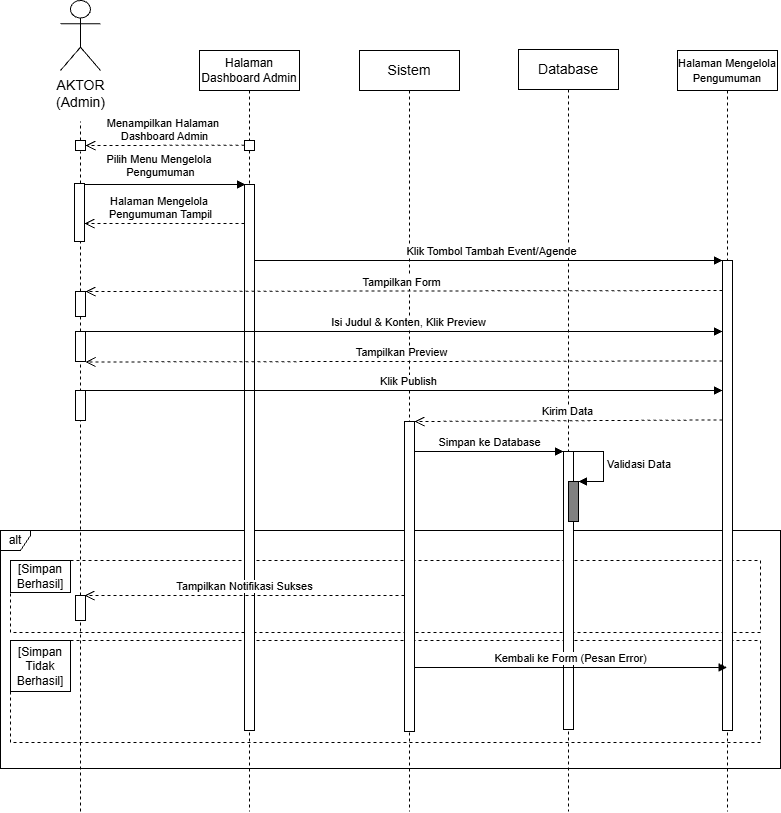

The diagram above was exported from draw.io. Its source (the exported page's mxGraphModel, read from the mxfile embedded in the PNG):
<mxGraphModel dx="1025" dy="497" grid="1" gridSize="10" guides="1" tooltips="1" connect="1" arrows="1" fold="1" page="1" pageScale="1" pageWidth="850" pageHeight="1100" math="0" shadow="0">
  <root>
    <mxCell id="nWYGduSi_VdYEPECFYg_-0" />
    <mxCell id="nWYGduSi_VdYEPECFYg_-1" parent="nWYGduSi_VdYEPECFYg_-0" />
    <mxCell id="nWYGduSi_VdYEPECFYg_-2" parent="nWYGduSi_VdYEPECFYg_-1" style="fontStyle=0;dashed=1;html=1;whiteSpace=wrap;" value="" vertex="1">
      <mxGeometry height="72" width="750" x="130" y="669" as="geometry" />
    </mxCell>
    <mxCell id="nWYGduSi_VdYEPECFYg_-3" parent="nWYGduSi_VdYEPECFYg_-1" style="fontStyle=1;whiteSpace=wrap;html=1;" value="&lt;span style=&quot;font-weight: 400;&quot;&gt;&lt;font style=&quot;font-size: 12px;&quot;&gt;[Simpan Berhasil]&lt;/font&gt;&lt;/span&gt;" vertex="1">
      <mxGeometry height="32" width="60" x="130" y="669" as="geometry" />
    </mxCell>
    <mxCell id="nWYGduSi_VdYEPECFYg_-4" parent="nWYGduSi_VdYEPECFYg_-1" style="fontStyle=0;dashed=1;html=1;whiteSpace=wrap;" value="" vertex="1">
      <mxGeometry height="102" width="750" x="130" y="749" as="geometry" />
    </mxCell>
    <mxCell id="nWYGduSi_VdYEPECFYg_-5" parent="nWYGduSi_VdYEPECFYg_-1" style="fontStyle=1;whiteSpace=wrap;html=1;" value="&lt;font style=&quot;font-size: 12px;&quot;&gt;&lt;span style=&quot;background-color: transparent; color: light-dark(rgb(0, 0, 0), rgb(255, 255, 255)); font-weight: 400;&quot;&gt;[Simpan Tidak Berhasil]&lt;/span&gt;&lt;/font&gt;" vertex="1">
      <mxGeometry height="51" width="60" x="130" y="749" as="geometry" />
    </mxCell>
    <mxCell id="nWYGduSi_VdYEPECFYg_-6" parent="nWYGduSi_VdYEPECFYg_-1" style="shape=umlFrame;whiteSpace=wrap;html=1;pointerEvents=0;width=30;height=20;" value="alt" vertex="1">
      <mxGeometry height="238" width="780" x="120" y="639" as="geometry" />
    </mxCell>
    <object label="&lt;span style=&quot;font-size: 14px;&quot;&gt;AKTOR&lt;/span&gt;&lt;div&gt;&lt;span style=&quot;font-size: 14px;&quot;&gt;(Admin)&lt;/span&gt;&lt;/div&gt;" id="nWYGduSi_VdYEPECFYg_-7">
      <mxCell parent="nWYGduSi_VdYEPECFYg_-1" style="shape=umlActor;verticalLabelPosition=bottom;verticalAlign=top;html=1;outlineConnect=0;movable=1;resizable=1;rotatable=1;deletable=1;editable=1;locked=0;connectable=1;" vertex="1">
        <mxGeometry height="70" width="40" x="180" y="109" as="geometry" />
      </mxCell>
    </object>
    <mxCell id="nWYGduSi_VdYEPECFYg_-8" edge="1" parent="nWYGduSi_VdYEPECFYg_-1" style="html=1;verticalAlign=bottom;endArrow=block;curved=0;rounded=0;" value="Pilih Menu&amp;nbsp;&lt;span style=&quot;background-color: light-dark(#ffffff, var(--ge-dark-color, #121212)); color: light-dark(rgb(0, 0, 0), rgb(255, 255, 255));&quot;&gt;Mengelola&amp;nbsp;&lt;/span&gt;&lt;div&gt;Pengumuman&lt;/div&gt;">
      <mxGeometry relative="1" width="80" x="-0.0366" y="3" as="geometry">
        <mxPoint as="offset" />
        <mxPoint x="201" y="293" as="sourcePoint" />
        <mxPoint x="365" y="293" as="targetPoint" />
      </mxGeometry>
    </mxCell>
    <mxCell id="nWYGduSi_VdYEPECFYg_-9" edge="1" parent="nWYGduSi_VdYEPECFYg_-1" source="nWYGduSi_VdYEPECFYg_-11" style="endArrow=none;dashed=1;html=1;rounded=0;" value="">
      <mxGeometry height="50" relative="1" width="50" as="geometry">
        <mxPoint x="200" y="720" as="sourcePoint" />
        <mxPoint x="200" y="230" as="targetPoint" />
      </mxGeometry>
    </mxCell>
    <mxCell id="nWYGduSi_VdYEPECFYg_-10" edge="1" parent="nWYGduSi_VdYEPECFYg_-1" source="nWYGduSi_VdYEPECFYg_-29" style="endArrow=none;dashed=1;html=1;rounded=0;" value="">
      <mxGeometry height="50" relative="1" width="50" as="geometry">
        <mxPoint x="200" y="1000" as="sourcePoint" />
        <mxPoint x="199.99999999999977" y="260" as="targetPoint" />
      </mxGeometry>
    </mxCell>
    <mxCell id="nWYGduSi_VdYEPECFYg_-11" parent="nWYGduSi_VdYEPECFYg_-1" style="html=1;points=[[0,0,0,0,5],[0,1,0,0,-5],[1,0,0,0,5],[1,1,0,0,-5]];perimeter=orthogonalPerimeter;outlineConnect=0;targetShapes=umlLifeline;portConstraint=eastwest;newEdgeStyle={&quot;curved&quot;:0,&quot;rounded&quot;:0};movable=1;resizable=1;rotatable=1;deletable=1;editable=1;locked=0;connectable=1;" value="" vertex="1">
      <mxGeometry height="10" width="10" x="195" y="249" as="geometry" />
    </mxCell>
    <mxCell id="nWYGduSi_VdYEPECFYg_-12" edge="1" parent="nWYGduSi_VdYEPECFYg_-1" style="html=1;verticalAlign=bottom;endArrow=open;dashed=1;endSize=8;curved=0;rounded=0;" value="Menampilkan Halaman&amp;nbsp;&lt;div&gt;Dashboard Admin&lt;/div&gt;">
      <mxGeometry relative="1" x="0.0063" as="geometry">
        <mxPoint as="offset" />
        <mxPoint x="364" y="253.72" as="sourcePoint" />
        <mxPoint x="205" y="254.01999999999995" as="targetPoint" />
      </mxGeometry>
    </mxCell>
    <mxCell id="nWYGduSi_VdYEPECFYg_-13" parent="nWYGduSi_VdYEPECFYg_-1" style="html=1;points=[[0,0,0,0,5],[0,1,0,0,-5],[1,0,0,0,5],[1,1,0,0,-5]];perimeter=orthogonalPerimeter;outlineConnect=0;targetShapes=umlLifeline;portConstraint=eastwest;newEdgeStyle={&quot;curved&quot;:0,&quot;rounded&quot;:0};movable=1;resizable=1;rotatable=1;deletable=1;editable=1;locked=0;connectable=1;" value="" vertex="1">
      <mxGeometry height="58" width="10" x="194" y="292" as="geometry" />
    </mxCell>
    <mxCell id="nWYGduSi_VdYEPECFYg_-14" parent="nWYGduSi_VdYEPECFYg_-1" style="shape=umlLifeline;perimeter=lifelinePerimeter;whiteSpace=wrap;html=1;container=1;dropTarget=0;collapsible=0;recursiveResize=0;outlineConnect=0;portConstraint=eastwest;newEdgeStyle={&quot;edgeStyle&quot;:&quot;elbowEdgeStyle&quot;,&quot;elbow&quot;:&quot;vertical&quot;,&quot;curved&quot;:0,&quot;rounded&quot;:0};movable=1;resizable=1;rotatable=1;deletable=1;editable=1;locked=0;connectable=1;" value="&lt;font style=&quot;font-size: 12px;&quot;&gt;Halaman Dashboard Admin&lt;/font&gt;" vertex="1">
      <mxGeometry height="761" width="100" x="319" y="159" as="geometry" />
    </mxCell>
    <mxCell id="nWYGduSi_VdYEPECFYg_-15" parent="nWYGduSi_VdYEPECFYg_-14" style="html=1;points=[[0,0,0,0,5],[0,1,0,0,-5],[1,0,0,0,5],[1,1,0,0,-5]];perimeter=orthogonalPerimeter;outlineConnect=0;targetShapes=umlLifeline;portConstraint=eastwest;newEdgeStyle={&quot;curved&quot;:0,&quot;rounded&quot;:0};movable=1;resizable=1;rotatable=1;deletable=1;editable=1;locked=0;connectable=1;" value="" vertex="1">
      <mxGeometry height="10" width="10" x="45" y="90" as="geometry" />
    </mxCell>
    <mxCell id="nWYGduSi_VdYEPECFYg_-16" parent="nWYGduSi_VdYEPECFYg_-14" style="html=1;points=[[0,0,0,0,5],[0,1,0,0,-5],[1,0,0,0,5],[1,1,0,0,-5]];perimeter=orthogonalPerimeter;outlineConnect=0;targetShapes=umlLifeline;portConstraint=eastwest;newEdgeStyle={&quot;curved&quot;:0,&quot;rounded&quot;:0};movable=1;resizable=1;rotatable=1;deletable=1;editable=1;locked=0;connectable=1;" value="" vertex="1">
      <mxGeometry height="546" width="10" x="45" y="134" as="geometry" />
    </mxCell>
    <mxCell id="nWYGduSi_VdYEPECFYg_-17" parent="nWYGduSi_VdYEPECFYg_-1" style="shape=umlLifeline;perimeter=lifelinePerimeter;whiteSpace=wrap;html=1;container=1;dropTarget=0;collapsible=0;recursiveResize=0;outlineConnect=0;portConstraint=eastwest;newEdgeStyle={&quot;edgeStyle&quot;:&quot;elbowEdgeStyle&quot;,&quot;elbow&quot;:&quot;vertical&quot;,&quot;curved&quot;:0,&quot;rounded&quot;:0};movable=1;resizable=1;rotatable=1;deletable=1;editable=1;locked=0;connectable=1;" value="&lt;span style=&quot;font-size: 14px;&quot;&gt;Database&lt;/span&gt;" vertex="1">
      <mxGeometry height="762" width="100" x="638" y="158" as="geometry" />
    </mxCell>
    <mxCell id="nWYGduSi_VdYEPECFYg_-18" parent="nWYGduSi_VdYEPECFYg_-17" style="html=1;points=[[0,0,0,0,5],[0,1,0,0,-5],[1,0,0,0,5],[1,1,0,0,-5]];perimeter=orthogonalPerimeter;outlineConnect=0;targetShapes=umlLifeline;portConstraint=eastwest;newEdgeStyle={&quot;curved&quot;:0,&quot;rounded&quot;:0};" value="" vertex="1">
      <mxGeometry height="278" width="10" x="45" y="402" as="geometry" />
    </mxCell>
    <mxCell id="nWYGduSi_VdYEPECFYg_-19" parent="nWYGduSi_VdYEPECFYg_-1" style="shape=umlLifeline;perimeter=lifelinePerimeter;whiteSpace=wrap;html=1;container=1;dropTarget=0;collapsible=0;recursiveResize=0;outlineConnect=0;portConstraint=eastwest;newEdgeStyle={&quot;edgeStyle&quot;:&quot;elbowEdgeStyle&quot;,&quot;elbow&quot;:&quot;vertical&quot;,&quot;curved&quot;:0,&quot;rounded&quot;:0};movable=1;resizable=1;rotatable=1;deletable=1;editable=1;locked=0;connectable=1;" value="&lt;font style=&quot;font-size: 11px;&quot;&gt;Halaman Mengelola Pengumuman&lt;/font&gt;" vertex="1">
      <mxGeometry height="761" width="100" x="797" y="159" as="geometry" />
    </mxCell>
    <mxCell id="nWYGduSi_VdYEPECFYg_-20" parent="nWYGduSi_VdYEPECFYg_-19" style="html=1;points=[[0,0,0,0,5],[0,1,0,0,-5],[1,0,0,0,5],[1,1,0,0,-5]];perimeter=orthogonalPerimeter;outlineConnect=0;targetShapes=umlLifeline;portConstraint=eastwest;newEdgeStyle={&quot;curved&quot;:0,&quot;rounded&quot;:0};movable=1;resizable=1;rotatable=1;deletable=1;editable=1;locked=0;connectable=1;" value="" vertex="1">
      <mxGeometry height="470" width="10" x="45" y="210" as="geometry" />
    </mxCell>
    <mxCell id="nWYGduSi_VdYEPECFYg_-21" parent="nWYGduSi_VdYEPECFYg_-1" style="shape=umlLifeline;perimeter=lifelinePerimeter;whiteSpace=wrap;html=1;container=1;dropTarget=0;collapsible=0;recursiveResize=0;outlineConnect=0;portConstraint=eastwest;newEdgeStyle={&quot;edgeStyle&quot;:&quot;elbowEdgeStyle&quot;,&quot;elbow&quot;:&quot;vertical&quot;,&quot;curved&quot;:0,&quot;rounded&quot;:0};movable=1;resizable=1;rotatable=1;deletable=1;editable=1;locked=0;connectable=1;" value="&lt;span style=&quot;font-size: 14px;&quot;&gt;Sistem&lt;/span&gt;" vertex="1">
      <mxGeometry height="761" width="100" x="479" y="159" as="geometry" />
    </mxCell>
    <mxCell id="nWYGduSi_VdYEPECFYg_-22" parent="nWYGduSi_VdYEPECFYg_-1" style="html=1;points=[[0,0,0,0,5],[0,1,0,0,-5],[1,0,0,0,5],[1,1,0,0,-5]];perimeter=orthogonalPerimeter;outlineConnect=0;targetShapes=umlLifeline;portConstraint=eastwest;newEdgeStyle={&quot;curved&quot;:0,&quot;rounded&quot;:0};movable=1;resizable=1;rotatable=1;deletable=1;editable=1;locked=0;connectable=1;" value="" vertex="1">
      <mxGeometry height="310" width="10" x="524" y="530" as="geometry" />
    </mxCell>
    <mxCell id="nWYGduSi_VdYEPECFYg_-23" edge="1" parent="nWYGduSi_VdYEPECFYg_-1" style="html=1;verticalAlign=bottom;endArrow=open;dashed=1;endSize=8;curved=0;rounded=0;" value="Halaman&amp;nbsp;&lt;span style=&quot;background-color: light-dark(#ffffff, var(--ge-dark-color, #121212)); color: light-dark(rgb(0, 0, 0), rgb(255, 255, 255));&quot;&gt;Mengelola&amp;nbsp;&lt;/span&gt;&lt;div&gt;&lt;span style=&quot;background-color: light-dark(#ffffff, var(--ge-dark-color, #121212)); color: light-dark(rgb(0, 0, 0), rgb(255, 255, 255));&quot;&gt;Pengumuman Tampil&lt;/span&gt;&lt;/div&gt;">
      <mxGeometry relative="1" x="0.0469" as="geometry">
        <mxPoint as="offset" />
        <mxPoint x="364" y="332" as="sourcePoint" />
        <mxPoint x="204" y="332" as="targetPoint" />
      </mxGeometry>
    </mxCell>
    <mxCell id="nWYGduSi_VdYEPECFYg_-24" edge="1" parent="nWYGduSi_VdYEPECFYg_-1" style="html=1;verticalAlign=bottom;endArrow=open;dashed=1;endSize=8;curved=0;rounded=0;" target="nWYGduSi_VdYEPECFYg_-29" value="Tampilkan Form">
      <mxGeometry relative="1" x="0.0063" as="geometry">
        <mxPoint as="offset" />
        <mxPoint x="841.9999999999998" y="399" as="sourcePoint" />
        <mxPoint x="210" y="400" as="targetPoint" />
      </mxGeometry>
    </mxCell>
    <mxCell id="nWYGduSi_VdYEPECFYg_-25" edge="1" parent="nWYGduSi_VdYEPECFYg_-1" style="html=1;verticalAlign=bottom;endArrow=block;curved=0;rounded=0;" value="Klik Tombol Tambah Event/Agende">
      <mxGeometry relative="1" width="80" x="0.0142" as="geometry">
        <mxPoint as="offset" />
        <mxPoint x="374" y="369" as="sourcePoint" />
        <mxPoint x="842" y="369" as="targetPoint" />
      </mxGeometry>
    </mxCell>
    <mxCell id="nWYGduSi_VdYEPECFYg_-26" edge="1" parent="nWYGduSi_VdYEPECFYg_-1" style="html=1;verticalAlign=bottom;endArrow=open;dashed=1;endSize=8;curved=0;rounded=0;" value="Tampilkan Notifikasi Sukses">
      <mxGeometry relative="1" as="geometry">
        <mxPoint x="524" y="704" as="sourcePoint" />
        <mxPoint x="204" y="704" as="targetPoint" />
      </mxGeometry>
    </mxCell>
    <mxCell id="nWYGduSi_VdYEPECFYg_-27" edge="1" parent="nWYGduSi_VdYEPECFYg_-1" style="html=1;verticalAlign=bottom;endArrow=block;curved=0;rounded=0;" value="Kembali ke Form (Pesan Error)">
      <mxGeometry relative="1" width="80" as="geometry">
        <mxPoint x="534" y="776" as="sourcePoint" />
        <mxPoint x="846.5" y="776" as="targetPoint" />
      </mxGeometry>
    </mxCell>
    <mxCell id="nWYGduSi_VdYEPECFYg_-28" edge="1" parent="nWYGduSi_VdYEPECFYg_-1" source="nWYGduSi_VdYEPECFYg_-31" style="endArrow=none;dashed=1;html=1;rounded=0;" target="nWYGduSi_VdYEPECFYg_-29" value="">
      <mxGeometry height="50" relative="1" width="50" as="geometry">
        <mxPoint x="200" y="709" as="sourcePoint" />
        <mxPoint x="200" y="534" as="targetPoint" />
      </mxGeometry>
    </mxCell>
    <mxCell id="nWYGduSi_VdYEPECFYg_-29" parent="nWYGduSi_VdYEPECFYg_-1" style="html=1;points=[[0,0,0,0,5],[0,1,0,0,-5],[1,0,0,0,5],[1,1,0,0,-5]];perimeter=orthogonalPerimeter;outlineConnect=0;targetShapes=umlLifeline;portConstraint=eastwest;newEdgeStyle={&quot;curved&quot;:0,&quot;rounded&quot;:0};movable=1;resizable=1;rotatable=1;deletable=1;editable=1;locked=0;connectable=1;" value="" vertex="1">
      <mxGeometry height="25" width="10" x="195" y="400" as="geometry" />
    </mxCell>
    <mxCell id="nWYGduSi_VdYEPECFYg_-30" edge="1" parent="nWYGduSi_VdYEPECFYg_-1" style="endArrow=none;dashed=1;html=1;rounded=0;" target="nWYGduSi_VdYEPECFYg_-31" value="">
      <mxGeometry height="50" relative="1" width="50" as="geometry">
        <mxPoint x="200" y="920" as="sourcePoint" />
        <mxPoint x="200" y="425" as="targetPoint" />
      </mxGeometry>
    </mxCell>
    <mxCell id="nWYGduSi_VdYEPECFYg_-31" parent="nWYGduSi_VdYEPECFYg_-1" style="html=1;points=[[0,0,0,0,5],[0,1,0,0,-5],[1,0,0,0,5],[1,1,0,0,-5]];perimeter=orthogonalPerimeter;outlineConnect=0;targetShapes=umlLifeline;portConstraint=eastwest;newEdgeStyle={&quot;curved&quot;:0,&quot;rounded&quot;:0};movable=1;resizable=1;rotatable=1;deletable=1;editable=1;locked=0;connectable=1;" value="" vertex="1">
      <mxGeometry height="30" width="10" x="195" y="440" as="geometry" />
    </mxCell>
    <mxCell id="nWYGduSi_VdYEPECFYg_-32" edge="1" parent="nWYGduSi_VdYEPECFYg_-1" source="nWYGduSi_VdYEPECFYg_-31" style="html=1;verticalAlign=bottom;endArrow=block;curved=0;rounded=0;" value="Isi Judul &amp;amp; Konten, Klik Preview">
      <mxGeometry relative="1" width="80" x="0.0142" as="geometry">
        <mxPoint as="offset" />
        <mxPoint x="222" y="440" as="sourcePoint" />
        <mxPoint x="842" y="440" as="targetPoint" />
      </mxGeometry>
    </mxCell>
    <mxCell id="nWYGduSi_VdYEPECFYg_-33" edge="1" parent="nWYGduSi_VdYEPECFYg_-1" style="html=1;verticalAlign=bottom;endArrow=open;dashed=1;endSize=8;curved=0;rounded=0;" value="Tampilkan Preview">
      <mxGeometry relative="1" x="0.0063" as="geometry">
        <mxPoint as="offset" />
        <mxPoint x="841.9999999999998" y="469.46" as="sourcePoint" />
        <mxPoint x="205" y="470.46" as="targetPoint" />
      </mxGeometry>
    </mxCell>
    <mxCell id="nWYGduSi_VdYEPECFYg_-34" parent="nWYGduSi_VdYEPECFYg_-1" style="html=1;points=[[0,0,0,0,5],[0,1,0,0,-5],[1,0,0,0,5],[1,1,0,0,-5]];perimeter=orthogonalPerimeter;outlineConnect=0;targetShapes=umlLifeline;portConstraint=eastwest;newEdgeStyle={&quot;curved&quot;:0,&quot;rounded&quot;:0};movable=1;resizable=1;rotatable=1;deletable=1;editable=1;locked=0;connectable=1;" value="" vertex="1">
      <mxGeometry height="30" width="10" x="195" y="499" as="geometry" />
    </mxCell>
    <mxCell id="nWYGduSi_VdYEPECFYg_-35" edge="1" parent="nWYGduSi_VdYEPECFYg_-1" source="nWYGduSi_VdYEPECFYg_-34" style="html=1;verticalAlign=bottom;endArrow=block;curved=0;rounded=0;" value="Klik Publish">
      <mxGeometry relative="1" width="80" x="0.0142" as="geometry">
        <mxPoint as="offset" />
        <mxPoint x="222" y="499" as="sourcePoint" />
        <mxPoint x="842" y="499" as="targetPoint" />
      </mxGeometry>
    </mxCell>
    <mxCell id="nWYGduSi_VdYEPECFYg_-36" edge="1" parent="nWYGduSi_VdYEPECFYg_-1" style="html=1;verticalAlign=bottom;endArrow=open;dashed=1;endSize=8;curved=0;rounded=0;" value="Kirim Data">
      <mxGeometry relative="1" x="0.0063" as="geometry">
        <mxPoint as="offset" />
        <mxPoint x="841.9999999999998" y="528.46" as="sourcePoint" />
        <mxPoint x="534" y="530" as="targetPoint" />
      </mxGeometry>
    </mxCell>
    <mxCell id="nWYGduSi_VdYEPECFYg_-37" edge="1" parent="nWYGduSi_VdYEPECFYg_-1" style="html=1;verticalAlign=bottom;endArrow=block;curved=0;rounded=0;" target="nWYGduSi_VdYEPECFYg_-18" value="Simpan ke Database">
      <mxGeometry relative="1" width="80" as="geometry">
        <mxPoint x="534" y="560" as="sourcePoint" />
        <mxPoint x="680" y="560" as="targetPoint" />
      </mxGeometry>
    </mxCell>
    <mxCell id="nWYGduSi_VdYEPECFYg_-38" edge="1" parent="nWYGduSi_VdYEPECFYg_-1" style="html=1;align=left;spacingLeft=2;endArrow=block;rounded=0;edgeStyle=orthogonalEdgeStyle;curved=0;rounded=0;" value="Validasi Data">
      <mxGeometry relative="1" as="geometry">
        <Array as="points">
          <mxPoint x="723" y="590" />
        </Array>
        <mxPoint x="693" y="560" as="sourcePoint" />
        <mxPoint x="698" y="590" as="targetPoint" />
      </mxGeometry>
    </mxCell>
    <mxCell id="nWYGduSi_VdYEPECFYg_-39" parent="nWYGduSi_VdYEPECFYg_-1" style="html=1;points=[[0,0,0,0,5],[0,1,0,0,-5],[1,0,0,0,5],[1,1,0,0,-5]];perimeter=orthogonalPerimeter;outlineConnect=0;targetShapes=umlLifeline;portConstraint=eastwest;newEdgeStyle={&quot;curved&quot;:0,&quot;rounded&quot;:0};fillColor=#808080;" value="" vertex="1">
      <mxGeometry height="40" width="10" x="688" y="590" as="geometry" />
    </mxCell>
    <mxCell id="nWYGduSi_VdYEPECFYg_-40" parent="nWYGduSi_VdYEPECFYg_-1" style="html=1;points=[[0,0,0,0,5],[0,1,0,0,-5],[1,0,0,0,5],[1,1,0,0,-5]];perimeter=orthogonalPerimeter;outlineConnect=0;targetShapes=umlLifeline;portConstraint=eastwest;newEdgeStyle={&quot;curved&quot;:0,&quot;rounded&quot;:0};movable=1;resizable=1;rotatable=1;deletable=1;editable=1;locked=0;connectable=1;" value="" vertex="1">
      <mxGeometry height="25" width="10" x="195" y="704" as="geometry" />
    </mxCell>
  </root>
</mxGraphModel>